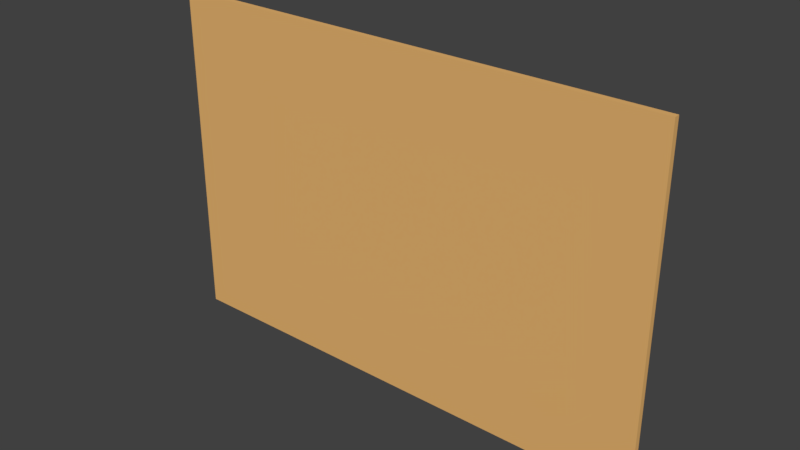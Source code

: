 # Source: Whiteboard.blend  (saved by Blender 2.78.0; exported with 4.5.12 LTS)
import bpy
from mathutils import Matrix  # noqa: F401  (used for matrix-valued properties, if any)

bpy.ops.wm.read_factory_settings(use_empty=True)
scene = bpy.context.scene
scene.name = 'Scene'

# ---- collections
col_collection_1 = bpy.data.collections.new('Collection 1'); scene.collection.children.link(col_collection_1)

# ---- materials (node trees are filled in below, after node groups)
mat_wood = bpy.data.materials.new('Wood')
mat_wood.alpha_threshold = 0.0
mat_wood.use_transparent_shadow = False
mat_wood.diffuse_color = (0.8, 0.458, 0.1603, 1.0)
mat_wood.roughness = 0.5
mat_wood.line_color = (0.0, 0.0, 0.0, 1.0)
mat_whiteboard = bpy.data.materials.new('Whiteboard')
mat_whiteboard.alpha_threshold = 0.0
mat_whiteboard.use_transparent_shadow = False
mat_whiteboard.roughness = 0.5

# ---- material node trees

# ---- world
world_world = bpy.data.worlds.new('World'); scene.world = world_world
world_world.color = (0.05088, 0.05088, 0.05088)
world_world.use_sun_shadow = False
world_world.sun_shadow_jitter_overblur = 0.0
world_world.cycles.sampling_method = 'MANUAL'

# ---- meshes
me_whiteboard = bpy.data.meshes.new('Whiteboard')
me_whiteboard.from_pydata([(-0.91, -0.01, -0.61), (-0.91, -0.01, 0.61), (-0.91, 0.01, -0.61), (-0.91, 0.01, 0.61), (0.91, -0.01, -0.61), (0.91, -0.01, 0.61), (0.91, 0.01, -0.61), (0.91, 0.01, 0.61), (-0.865, 0.01, 0.565), (0.865, 0.01, 0.565), (-0.865, 0.01, -0.565), (0.865, 0.01, -0.565), (-0.865, 0.008, 0.565), (0.865, 0.008, 0.565), (-0.865, 0.008, -0.565), (0.865, 0.008, -0.565)], [], [(0, 1, 3, 2), (3, 7, 9, 8), (6, 7, 5, 4), (4, 5, 1, 0), (2, 6, 4, 0), (7, 3, 1, 5), (6, 2, 10, 11), (6, 11, 9, 7), (2, 3, 8, 10), (11, 10, 14, 15), (12, 13, 15, 14), (9, 11, 15, 13), (8, 9, 13, 12), (10, 8, 12, 14)])
me_whiteboard.polygons.foreach_set('material_index', [0, 0, 0, 0, 0, 0, 0, 0, 0, 0, 1, 0, 0, 0])
me_whiteboard.materials.append(mat_wood)
me_whiteboard.materials.append(mat_whiteboard)
me_whiteboard.use_remesh_preserve_volume = False
me_whiteboard.use_remesh_preserve_attributes = False
me_whiteboard.use_mirror_vertex_groups = False
me_whiteboard.update()
me_whiteboardtray = bpy.data.meshes.new('WhiteboardTray')
me_whiteboardtray.from_pydata([(-0.91, 0.01, -0.61), (0.91, 0.01, -0.61), (-0.91, 0.05, -0.61), (0.91, 0.05, -0.61), (-0.91, 0.05, -0.59), (0.91, 0.05, -0.59), (-0.91, 0.04245, -0.598), (0.91, 0.04245, -0.598), (-0.91, 0.02294, -0.598), (0.91, 0.02294, -0.598), (-0.91, 0.01, -0.59), (0.91, 0.01, -0.59)], [], [(0, 2, 3, 1), (2, 4, 5, 3), (4, 6, 7, 5), (2, 4, 6, 7, 0), (4, 2, 0, 10, 8, 6), (7, 6, 8, 9), (9, 8, 10, 11), (3, 5, 7, 9, 11, 1)])
me_whiteboardtray.materials.append(mat_wood)
me_whiteboardtray.materials.append(mat_whiteboard)
me_whiteboardtray.use_remesh_preserve_volume = False
me_whiteboardtray.use_remesh_preserve_attributes = False
me_whiteboardtray.use_mirror_vertex_groups = False
me_whiteboardtray.update()

# ---- objects
ob_empty = bpy.data.objects.new('Empty', None)
ob_whiteboard = bpy.data.objects.new('Whiteboard', me_whiteboard)
ob_whiteboardtray = bpy.data.objects.new('WhiteboardTray', me_whiteboardtray)

# ---- transforms, parenting, visibility, modifiers, constraints
ob_empty.location = (0.0, 0.0, 0.0)
ob_empty.rotation_euler = (1.571, 0.0, 0.0)
ob_empty.empty_image_offset = (0.0, 0.0)
ob_empty.lineart.crease_threshold = 0.0
ob_whiteboard.parent = ob_empty
ob_whiteboard.matrix_parent_inverse = Matrix(((1.0, 0.0, 0.0, 0.0), (0.0, -4.371e-08, 1.0, 0.0), (0.0, -1.0, -4.371e-08, 0.0), (0.0, 0.0, 0.0, 1.0)))
ob_whiteboard.location = (0.0, 0.0, 0.61)
ob_whiteboard.lineart.crease_threshold = 0.0
ob_whiteboardtray.parent = ob_whiteboard
ob_whiteboardtray.matrix_parent_inverse = Matrix(((1.0, 0.0, 0.0, 0.0), (0.0, 1.0, 0.0, 0.0), (0.0, 0.0, 1.0, -0.61), (0.0, 0.0, 0.0, 1.0)))
ob_whiteboardtray.location = (0.0, 0.0, 0.61)
ob_whiteboardtray.lineart.crease_threshold = 0.0

# ---- collection membership
col_collection_1.objects.link(ob_empty)
col_collection_1.objects.link(ob_whiteboard)
col_collection_1.objects.link(ob_whiteboardtray)

# ---- scene / render settings (as saved in the file)
scene.frame_start = 1; scene.frame_end = 250; scene.frame_set(1)
scene.render.engine = 'BLENDER_EEVEE_NEXT'
scene.render.resolution_percentage = 50
scene.render.dither_intensity = 0.0
scene.cycles.use_denoising = False
scene.cycles.samples = 128
scene.cycles.sampling_pattern = 'TABULATED_SOBOL'
scene.cycles.light_sampling_threshold = 0.0
scene.cycles.use_adaptive_sampling = False
scene.cycles.use_light_tree = False
scene.cycles.blur_glossy = 0.0
scene.cycles.sample_clamp_indirect = 0.0
scene.view_settings.view_transform = 'Standard'
bpy.context.view_layer.update()

# ---- added for rendering (the .blend has no active camera and no usable light): camera, sun
cam_auto = bpy.data.cameras.new('AutoCamera')
cam_auto.lens = 50.0
cam_auto.sensor_width = 36.0
cam_auto.clip_end = 1000.0
ob_auto_camera = bpy.data.objects.new('AutoCamera', cam_auto)
scene.collection.objects.link(ob_auto_camera)
ob_auto_camera.location = (2.02799, -2.41359, 2.2324)
ob_auto_camera.rotation_euler = (1.09748, -7.21219e-08, 0.694738)
scene.camera = ob_auto_camera
light_auto_sun = bpy.data.lights.new('AutoSun', 'SUN')
light_auto_sun.energy = 3.0
light_auto_sun.angle = 0.0523599
ob_auto_sun = bpy.data.objects.new('AutoSun', light_auto_sun)
scene.collection.objects.link(ob_auto_sun)
ob_auto_sun.rotation_euler = (0.872665, 0.174533, 0.523599)
bpy.context.view_layer.update()
